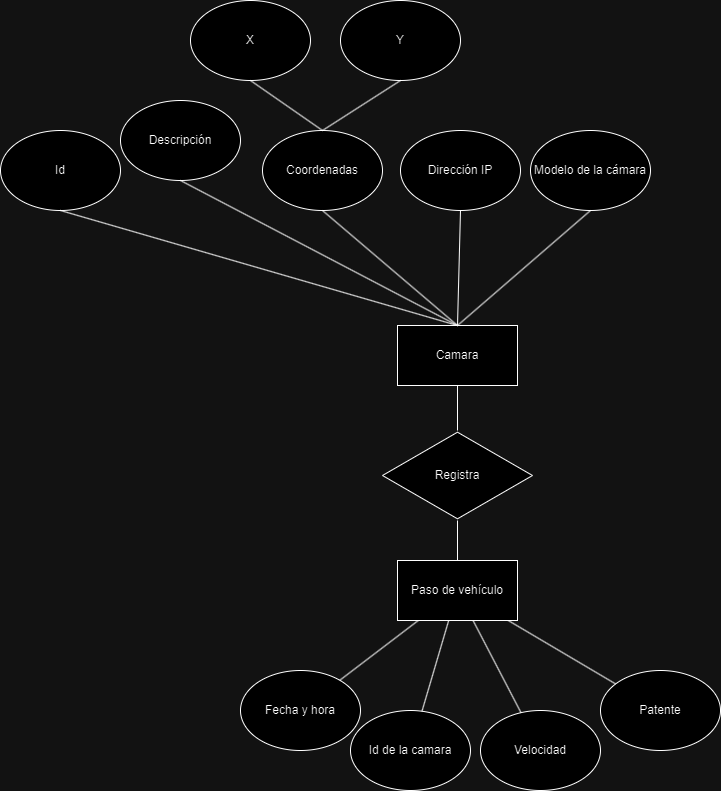

The diagram above was exported from draw.io. Its source (the exported page's mxGraphModel, read from the mxfile embedded in the PNG):
<mxGraphModel dx="880" dy="478" grid="1" gridSize="10" guides="1" tooltips="1" connect="1" arrows="1" fold="1" page="1" pageScale="1" pageWidth="850" pageHeight="1100" math="0" shadow="0" extFonts="Permanent Marker^https://fonts.googleapis.com/css?family=Permanent+Marker">
  <root>
    <mxCell id="0" />
    <mxCell id="1" parent="0" />
    <mxCell id="iwAUdGycS-YV0mmgdoGZ-1" value="Camara" style="rounded=0;whiteSpace=wrap;html=1;" parent="1" vertex="1">
      <mxGeometry x="487" y="325" width="120" height="60" as="geometry" />
    </mxCell>
    <mxCell id="iwAUdGycS-YV0mmgdoGZ-14" value="Fecha y hora" style="ellipse;whiteSpace=wrap;html=1;" parent="1" vertex="1">
      <mxGeometry x="330" y="670" width="120" height="80" as="geometry" />
    </mxCell>
    <mxCell id="iwAUdGycS-YV0mmgdoGZ-15" value="Id de la camara" style="ellipse;whiteSpace=wrap;html=1;" parent="1" vertex="1">
      <mxGeometry x="440" y="710" width="120" height="80" as="geometry" />
    </mxCell>
    <mxCell id="iwAUdGycS-YV0mmgdoGZ-17" value="Velocidad" style="ellipse;whiteSpace=wrap;html=1;" parent="1" vertex="1">
      <mxGeometry x="570" y="710" width="120" height="80" as="geometry" />
    </mxCell>
    <mxCell id="iwAUdGycS-YV0mmgdoGZ-22" value="Id" style="ellipse;whiteSpace=wrap;html=1;" parent="1" vertex="1">
      <mxGeometry x="90" y="130" width="120" height="80" as="geometry" />
    </mxCell>
    <mxCell id="iwAUdGycS-YV0mmgdoGZ-23" value="Descripción" style="ellipse;whiteSpace=wrap;html=1;" parent="1" vertex="1">
      <mxGeometry x="210" y="100" width="120" height="80" as="geometry" />
    </mxCell>
    <mxCell id="iwAUdGycS-YV0mmgdoGZ-24" value="Coordenadas" style="ellipse;whiteSpace=wrap;html=1;" parent="1" vertex="1">
      <mxGeometry x="352" y="130" width="120" height="80" as="geometry" />
    </mxCell>
    <mxCell id="iwAUdGycS-YV0mmgdoGZ-25" value="Dirección IP" style="ellipse;whiteSpace=wrap;html=1;" parent="1" vertex="1">
      <mxGeometry x="490" y="130" width="120" height="80" as="geometry" />
    </mxCell>
    <mxCell id="iwAUdGycS-YV0mmgdoGZ-26" value="Modelo de la cámara" style="ellipse;whiteSpace=wrap;html=1;" parent="1" vertex="1">
      <mxGeometry x="620" y="130" width="120" height="80" as="geometry" />
    </mxCell>
    <mxCell id="iwAUdGycS-YV0mmgdoGZ-27" value="" style="endArrow=none;html=1;rounded=0;entryX=0.5;entryY=1;entryDx=0;entryDy=0;exitX=0.5;exitY=0;exitDx=0;exitDy=0;" parent="1" source="iwAUdGycS-YV0mmgdoGZ-1" target="iwAUdGycS-YV0mmgdoGZ-22" edge="1">
      <mxGeometry width="50" height="50" relative="1" as="geometry">
        <mxPoint x="100" y="270" as="sourcePoint" />
        <mxPoint x="150" y="220" as="targetPoint" />
      </mxGeometry>
    </mxCell>
    <mxCell id="iwAUdGycS-YV0mmgdoGZ-28" value="" style="endArrow=none;html=1;rounded=0;entryX=0.5;entryY=1;entryDx=0;entryDy=0;exitX=0.5;exitY=0;exitDx=0;exitDy=0;" parent="1" source="iwAUdGycS-YV0mmgdoGZ-1" target="iwAUdGycS-YV0mmgdoGZ-23" edge="1">
      <mxGeometry width="50" height="50" relative="1" as="geometry">
        <mxPoint x="300" y="290" as="sourcePoint" />
        <mxPoint x="350" y="240" as="targetPoint" />
      </mxGeometry>
    </mxCell>
    <mxCell id="iwAUdGycS-YV0mmgdoGZ-29" value="" style="endArrow=none;html=1;rounded=0;entryX=0.5;entryY=1;entryDx=0;entryDy=0;exitX=0.5;exitY=0;exitDx=0;exitDy=0;" parent="1" source="iwAUdGycS-YV0mmgdoGZ-1" target="iwAUdGycS-YV0mmgdoGZ-24" edge="1">
      <mxGeometry width="50" height="50" relative="1" as="geometry">
        <mxPoint x="440" y="290" as="sourcePoint" />
        <mxPoint x="490" y="240" as="targetPoint" />
      </mxGeometry>
    </mxCell>
    <mxCell id="iwAUdGycS-YV0mmgdoGZ-30" value="" style="endArrow=none;html=1;rounded=0;entryX=0.5;entryY=1;entryDx=0;entryDy=0;exitX=0.5;exitY=0;exitDx=0;exitDy=0;" parent="1" source="iwAUdGycS-YV0mmgdoGZ-1" target="iwAUdGycS-YV0mmgdoGZ-25" edge="1">
      <mxGeometry width="50" height="50" relative="1" as="geometry">
        <mxPoint x="590" y="320" as="sourcePoint" />
        <mxPoint x="640" y="270" as="targetPoint" />
      </mxGeometry>
    </mxCell>
    <mxCell id="iwAUdGycS-YV0mmgdoGZ-31" value="" style="endArrow=none;html=1;rounded=0;entryX=0.5;entryY=1;entryDx=0;entryDy=0;exitX=0.5;exitY=0;exitDx=0;exitDy=0;" parent="1" source="iwAUdGycS-YV0mmgdoGZ-1" target="iwAUdGycS-YV0mmgdoGZ-26" edge="1">
      <mxGeometry width="50" height="50" relative="1" as="geometry">
        <mxPoint x="630" y="280" as="sourcePoint" />
        <mxPoint x="680" y="230" as="targetPoint" />
      </mxGeometry>
    </mxCell>
    <mxCell id="fbVJDPi0B1I-s0mSeEML-15" value="Patente" style="ellipse;whiteSpace=wrap;html=1;" parent="1" vertex="1">
      <mxGeometry x="690" y="670" width="120" height="80" as="geometry" />
    </mxCell>
    <mxCell id="fbVJDPi0B1I-s0mSeEML-16" value="X" style="ellipse;whiteSpace=wrap;html=1;" parent="1" vertex="1">
      <mxGeometry x="280" width="120" height="80" as="geometry" />
    </mxCell>
    <mxCell id="fbVJDPi0B1I-s0mSeEML-17" value="Y" style="ellipse;whiteSpace=wrap;html=1;" parent="1" vertex="1">
      <mxGeometry x="430" width="120" height="80" as="geometry" />
    </mxCell>
    <mxCell id="fbVJDPi0B1I-s0mSeEML-18" value="" style="endArrow=none;html=1;rounded=0;entryX=0.5;entryY=0;entryDx=0;entryDy=0;exitX=0.5;exitY=1;exitDx=0;exitDy=0;" parent="1" source="fbVJDPi0B1I-s0mSeEML-16" target="iwAUdGycS-YV0mmgdoGZ-24" edge="1">
      <mxGeometry width="50" height="50" relative="1" as="geometry">
        <mxPoint x="370" y="110" as="sourcePoint" />
        <mxPoint x="420" y="60" as="targetPoint" />
      </mxGeometry>
    </mxCell>
    <mxCell id="fbVJDPi0B1I-s0mSeEML-19" value="" style="endArrow=none;html=1;rounded=0;exitX=0.5;exitY=0;exitDx=0;exitDy=0;entryX=0.5;entryY=1;entryDx=0;entryDy=0;" parent="1" source="iwAUdGycS-YV0mmgdoGZ-24" target="fbVJDPi0B1I-s0mSeEML-17" edge="1">
      <mxGeometry width="50" height="50" relative="1" as="geometry">
        <mxPoint x="710" y="80" as="sourcePoint" />
        <mxPoint x="760" y="30" as="targetPoint" />
      </mxGeometry>
    </mxCell>
    <mxCell id="fbVJDPi0B1I-s0mSeEML-20" value="Registra" style="html=1;whiteSpace=wrap;aspect=fixed;shape=isoRectangle;" parent="1" vertex="1">
      <mxGeometry x="472" y="430" width="150" height="90" as="geometry" />
    </mxCell>
    <mxCell id="fbVJDPi0B1I-s0mSeEML-21" value="" style="endArrow=none;html=1;rounded=0;entryX=0.5;entryY=1;entryDx=0;entryDy=0;" parent="1" source="fbVJDPi0B1I-s0mSeEML-20" target="iwAUdGycS-YV0mmgdoGZ-1" edge="1">
      <mxGeometry width="50" height="50" relative="1" as="geometry">
        <mxPoint x="410" y="480" as="sourcePoint" />
        <mxPoint x="460" y="430" as="targetPoint" />
      </mxGeometry>
    </mxCell>
    <mxCell id="fbVJDPi0B1I-s0mSeEML-22" value="" style="endArrow=none;html=1;rounded=0;" parent="1" source="iwAUdGycS-YV0mmgdoGZ-14" target="KkAmnc3rY5fisXoFN7yS-1" edge="1">
      <mxGeometry width="50" height="50" relative="1" as="geometry">
        <mxPoint x="362" y="670.1799999999998" as="sourcePoint" />
        <mxPoint x="547.3" y="640" as="targetPoint" />
      </mxGeometry>
    </mxCell>
    <mxCell id="fbVJDPi0B1I-s0mSeEML-23" value="" style="endArrow=none;html=1;rounded=0;" parent="1" source="iwAUdGycS-YV0mmgdoGZ-15" target="KkAmnc3rY5fisXoFN7yS-1" edge="1">
      <mxGeometry width="50" height="50" relative="1" as="geometry">
        <mxPoint x="482" y="690.1799999999998" as="sourcePoint" />
        <mxPoint x="547.3" y="640" as="targetPoint" />
      </mxGeometry>
    </mxCell>
    <mxCell id="fbVJDPi0B1I-s0mSeEML-24" value="" style="endArrow=none;html=1;rounded=0;" parent="1" source="iwAUdGycS-YV0mmgdoGZ-17" target="KkAmnc3rY5fisXoFN7yS-1" edge="1">
      <mxGeometry width="50" height="50" relative="1" as="geometry">
        <mxPoint x="612" y="690.1799999999998" as="sourcePoint" />
        <mxPoint x="547.3" y="640" as="targetPoint" />
      </mxGeometry>
    </mxCell>
    <mxCell id="fbVJDPi0B1I-s0mSeEML-25" value="" style="endArrow=none;html=1;rounded=0;" parent="1" source="fbVJDPi0B1I-s0mSeEML-15" target="KkAmnc3rY5fisXoFN7yS-1" edge="1">
      <mxGeometry width="50" height="50" relative="1" as="geometry">
        <mxPoint x="732" y="670.1799999999998" as="sourcePoint" />
        <mxPoint x="547.3" y="640" as="targetPoint" />
      </mxGeometry>
    </mxCell>
    <mxCell id="KkAmnc3rY5fisXoFN7yS-1" value="Paso de vehículo" style="rounded=0;whiteSpace=wrap;html=1;" parent="1" vertex="1">
      <mxGeometry x="487" y="560" width="120" height="60" as="geometry" />
    </mxCell>
    <mxCell id="KkAmnc3rY5fisXoFN7yS-2" value="" style="endArrow=none;html=1;rounded=0;" parent="1" source="KkAmnc3rY5fisXoFN7yS-1" target="fbVJDPi0B1I-s0mSeEML-20" edge="1">
      <mxGeometry width="50" height="50" relative="1" as="geometry">
        <mxPoint x="430" y="490" as="sourcePoint" />
        <mxPoint x="480" y="440" as="targetPoint" />
      </mxGeometry>
    </mxCell>
  </root>
</mxGraphModel>